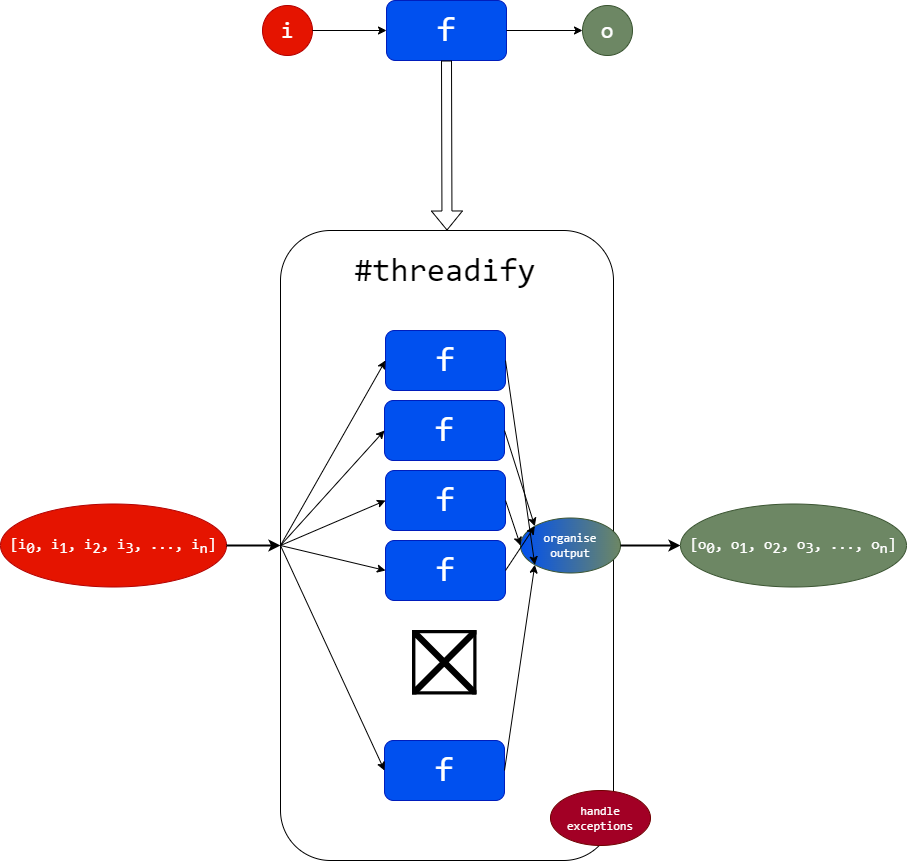

The diagram above was exported from draw.io. Its source (the exported page's mxGraphModel, read from the mxfile embedded in the PNG):
<mxGraphModel dx="2383" dy="825" grid="1" gridSize="10" guides="1" tooltips="1" connect="1" arrows="1" fold="1" page="1" pageScale="1" pageWidth="827" pageHeight="1169" math="0" shadow="0">
  <root>
    <mxCell id="0" />
    <mxCell id="1" parent="0" />
    <mxCell id="2VLnSF0OwdZgOoo4mHuo-1" value="&lt;font style=&quot;font-size: 34px;&quot; face=&quot;Consolas&quot;&gt;f&lt;/font&gt;" style="rounded=1;whiteSpace=wrap;html=1;fillColor=#0050ef;fontColor=#ffffff;strokeColor=#001DBC;" parent="1" vertex="1">
      <mxGeometry x="356" y="100" width="120" height="60" as="geometry" />
    </mxCell>
    <mxCell id="2VLnSF0OwdZgOoo4mHuo-2" value="&lt;font style=&quot;font-size: 23px;&quot;&gt;i&lt;/font&gt;" style="ellipse;whiteSpace=wrap;html=1;aspect=fixed;fontFamily=Consolas;fillColor=#e51400;fontColor=#ffffff;strokeColor=#B20000;" parent="1" vertex="1">
      <mxGeometry x="232" y="105" width="50" height="50" as="geometry" />
    </mxCell>
    <mxCell id="2VLnSF0OwdZgOoo4mHuo-3" value="" style="endArrow=classic;html=1;rounded=0;exitX=1;exitY=0.5;exitDx=0;exitDy=0;entryX=0;entryY=0.5;entryDx=0;entryDy=0;" parent="1" source="2VLnSF0OwdZgOoo4mHuo-2" target="2VLnSF0OwdZgOoo4mHuo-1" edge="1">
      <mxGeometry width="50" height="50" relative="1" as="geometry">
        <mxPoint x="392" y="420" as="sourcePoint" />
        <mxPoint x="442" y="370" as="targetPoint" />
      </mxGeometry>
    </mxCell>
    <mxCell id="2VLnSF0OwdZgOoo4mHuo-4" value="" style="endArrow=classic;html=1;rounded=0;exitX=1;exitY=0.5;exitDx=0;exitDy=0;entryX=0;entryY=0.5;entryDx=0;entryDy=0;" parent="1" source="2VLnSF0OwdZgOoo4mHuo-1" target="2VLnSF0OwdZgOoo4mHuo-5" edge="1">
      <mxGeometry width="50" height="50" relative="1" as="geometry">
        <mxPoint x="292" y="140" as="sourcePoint" />
        <mxPoint x="552" y="130" as="targetPoint" />
      </mxGeometry>
    </mxCell>
    <mxCell id="2VLnSF0OwdZgOoo4mHuo-5" value="&lt;font style=&quot;font-size: 23px;&quot;&gt;o&lt;/font&gt;" style="ellipse;whiteSpace=wrap;html=1;aspect=fixed;fontFamily=Consolas;fillColor=#6d8764;fontColor=#ffffff;strokeColor=#3A5431;" parent="1" vertex="1">
      <mxGeometry x="552" y="105" width="50" height="50" as="geometry" />
    </mxCell>
    <mxCell id="2VLnSF0OwdZgOoo4mHuo-7" value="" style="shape=flexArrow;endArrow=classic;html=1;rounded=0;exitX=0.5;exitY=1;exitDx=0;exitDy=0;entryX=0.5;entryY=0;entryDx=0;entryDy=0;sourcePerimeterSpacing=0;targetPerimeterSpacing=0;" parent="1" source="2VLnSF0OwdZgOoo4mHuo-1" target="2VLnSF0OwdZgOoo4mHuo-8" edge="1">
      <mxGeometry width="50" height="50" relative="1" as="geometry">
        <mxPoint x="400" y="270" as="sourcePoint" />
        <mxPoint x="414" y="330" as="targetPoint" />
      </mxGeometry>
    </mxCell>
    <mxCell id="2VLnSF0OwdZgOoo4mHuo-8" value="" style="rounded=1;whiteSpace=wrap;html=1;" parent="1" vertex="1">
      <mxGeometry x="250" y="330" width="333" height="630" as="geometry" />
    </mxCell>
    <mxCell id="2VLnSF0OwdZgOoo4mHuo-9" value="&lt;font face=&quot;Consolas&quot;&gt;&lt;span style=&quot;font-size: 33px;&quot;&gt;#threadify&lt;/span&gt;&lt;/font&gt;" style="text;html=1;strokeColor=none;fillColor=none;align=center;verticalAlign=middle;whiteSpace=wrap;rounded=0;" parent="1" vertex="1">
      <mxGeometry x="250" y="330" width="330" height="80" as="geometry" />
    </mxCell>
    <mxCell id="_gmDKqszK5r5kLd_yYHz-1" value="&lt;span style=&quot;font-size: 15px;&quot;&gt;[i&lt;sub style=&quot;font-size: 15px;&quot;&gt;0&lt;/sub&gt;, i&lt;sub style=&quot;font-size: 15px;&quot;&gt;1&lt;/sub&gt;, i&lt;sub style=&quot;font-size: 15px;&quot;&gt;2&lt;/sub&gt;, i&lt;sub style=&quot;font-size: 15px;&quot;&gt;3&lt;/sub&gt;, ..., i&lt;sub style=&quot;font-size: 15px;&quot;&gt;n&lt;/sub&gt;]&lt;/span&gt;" style="ellipse;whiteSpace=wrap;html=1;fontFamily=Consolas;fontSize=15;fillColor=#e51400;fontColor=#ffffff;strokeColor=#B20000;" parent="1" vertex="1">
      <mxGeometry x="-30" y="603.5" width="226" height="83" as="geometry" />
    </mxCell>
    <mxCell id="_gmDKqszK5r5kLd_yYHz-2" value="" style="endArrow=classic;html=1;rounded=0;entryX=0;entryY=0.5;entryDx=0;entryDy=0;exitX=1;exitY=0.5;exitDx=0;exitDy=0;strokeWidth=2;" parent="1" source="_gmDKqszK5r5kLd_yYHz-1" target="2VLnSF0OwdZgOoo4mHuo-8" edge="1">
      <mxGeometry width="50" height="50" relative="1" as="geometry">
        <mxPoint x="120" y="770" as="sourcePoint" />
        <mxPoint x="170" y="720" as="targetPoint" />
      </mxGeometry>
    </mxCell>
    <mxCell id="_gmDKqszK5r5kLd_yYHz-10" style="edgeStyle=orthogonalEdgeStyle;rounded=0;orthogonalLoop=1;jettySize=auto;html=1;exitX=1;exitY=0;exitDx=0;exitDy=0;entryX=1;entryY=0;entryDx=0;entryDy=0;" parent="1" edge="1">
      <mxGeometry relative="1" as="geometry">
        <mxPoint x="62.67766952967236" y="757.3223304703279" as="sourcePoint" />
        <mxPoint x="62.67766952967236" y="757.3223304703279" as="targetPoint" />
      </mxGeometry>
    </mxCell>
    <mxCell id="_gmDKqszK5r5kLd_yYHz-16" value="&lt;font style=&quot;font-size: 34px;&quot; face=&quot;Consolas&quot;&gt;f&lt;/font&gt;" style="rounded=1;whiteSpace=wrap;html=1;fillColor=#0050ef;fontColor=#ffffff;strokeColor=#001DBC;" parent="1" vertex="1">
      <mxGeometry x="355" y="430" width="120" height="60" as="geometry" />
    </mxCell>
    <mxCell id="_gmDKqszK5r5kLd_yYHz-17" value="&lt;font style=&quot;font-size: 34px;&quot; face=&quot;Consolas&quot;&gt;f&lt;/font&gt;" style="rounded=1;whiteSpace=wrap;html=1;fillColor=#0050ef;fontColor=#ffffff;strokeColor=#001DBC;" parent="1" vertex="1">
      <mxGeometry x="354" y="500" width="120" height="60" as="geometry" />
    </mxCell>
    <mxCell id="_gmDKqszK5r5kLd_yYHz-18" value="&lt;font style=&quot;font-size: 34px;&quot; face=&quot;Consolas&quot;&gt;f&lt;/font&gt;" style="rounded=1;whiteSpace=wrap;html=1;fillColor=#0050ef;fontColor=#ffffff;strokeColor=#001DBC;" parent="1" vertex="1">
      <mxGeometry x="355" y="570" width="120" height="60" as="geometry" />
    </mxCell>
    <mxCell id="_gmDKqszK5r5kLd_yYHz-19" value="&lt;font style=&quot;font-size: 34px;&quot; face=&quot;Consolas&quot;&gt;f&lt;/font&gt;" style="rounded=1;whiteSpace=wrap;html=1;fillColor=#0050ef;fontColor=#ffffff;strokeColor=#001DBC;" parent="1" vertex="1">
      <mxGeometry x="355" y="640" width="120" height="60" as="geometry" />
    </mxCell>
    <mxCell id="_gmDKqszK5r5kLd_yYHz-21" value="&lt;font style=&quot;font-size: 34px;&quot; face=&quot;Consolas&quot;&gt;f&lt;/font&gt;" style="rounded=1;whiteSpace=wrap;html=1;fillColor=#0050ef;fontColor=#ffffff;strokeColor=#001DBC;" parent="1" vertex="1">
      <mxGeometry x="354" y="840" width="120" height="60" as="geometry" />
    </mxCell>
    <mxCell id="_gmDKqszK5r5kLd_yYHz-22" value="" style="shape=image;html=1;verticalAlign=top;verticalLabelPosition=bottom;labelBackgroundColor=#ffffff;imageAspect=0;aspect=fixed;image=https://cdn1.iconfinder.com/data/icons/ionicons-sharp-vol-1/512/ellipsis-horizontal-sharp-128.png;rotation=90;imageBackground=default;" parent="1" vertex="1">
      <mxGeometry x="381" y="730" width="64.5" height="64.5" as="geometry" />
    </mxCell>
    <mxCell id="_gmDKqszK5r5kLd_yYHz-23" value="" style="endArrow=classic;html=1;rounded=0;exitX=0;exitY=0.5;exitDx=0;exitDy=0;entryX=0;entryY=0.5;entryDx=0;entryDy=0;" parent="1" source="2VLnSF0OwdZgOoo4mHuo-8" target="_gmDKqszK5r5kLd_yYHz-16" edge="1">
      <mxGeometry width="50" height="50" relative="1" as="geometry">
        <mxPoint x="280" y="650" as="sourcePoint" />
        <mxPoint x="330" y="600" as="targetPoint" />
      </mxGeometry>
    </mxCell>
    <mxCell id="_gmDKqszK5r5kLd_yYHz-26" value="" style="endArrow=classic;html=1;rounded=0;exitX=0;exitY=0.5;exitDx=0;exitDy=0;entryX=0;entryY=0.5;entryDx=0;entryDy=0;" parent="1" source="2VLnSF0OwdZgOoo4mHuo-8" target="_gmDKqszK5r5kLd_yYHz-17" edge="1">
      <mxGeometry width="50" height="50" relative="1" as="geometry">
        <mxPoint x="240" y="650" as="sourcePoint" />
        <mxPoint x="290" y="600" as="targetPoint" />
      </mxGeometry>
    </mxCell>
    <mxCell id="_gmDKqszK5r5kLd_yYHz-27" value="" style="endArrow=classic;html=1;rounded=0;exitX=0;exitY=0.5;exitDx=0;exitDy=0;entryX=0;entryY=0.5;entryDx=0;entryDy=0;" parent="1" source="2VLnSF0OwdZgOoo4mHuo-8" target="_gmDKqszK5r5kLd_yYHz-18" edge="1">
      <mxGeometry width="50" height="50" relative="1" as="geometry">
        <mxPoint x="240" y="650" as="sourcePoint" />
        <mxPoint x="290" y="600" as="targetPoint" />
      </mxGeometry>
    </mxCell>
    <mxCell id="_gmDKqszK5r5kLd_yYHz-28" value="" style="endArrow=classic;html=1;rounded=0;exitX=0;exitY=0.5;exitDx=0;exitDy=0;entryX=0;entryY=0.5;entryDx=0;entryDy=0;" parent="1" source="2VLnSF0OwdZgOoo4mHuo-8" target="_gmDKqszK5r5kLd_yYHz-19" edge="1">
      <mxGeometry width="50" height="50" relative="1" as="geometry">
        <mxPoint x="300" y="665" as="sourcePoint" />
        <mxPoint x="375" y="480" as="targetPoint" />
      </mxGeometry>
    </mxCell>
    <mxCell id="_gmDKqszK5r5kLd_yYHz-29" value="" style="endArrow=classic;html=1;rounded=0;exitX=0;exitY=0.5;exitDx=0;exitDy=0;entryX=0;entryY=0.5;entryDx=0;entryDy=0;" parent="1" source="2VLnSF0OwdZgOoo4mHuo-8" target="_gmDKqszK5r5kLd_yYHz-21" edge="1">
      <mxGeometry width="50" height="50" relative="1" as="geometry">
        <mxPoint x="310" y="675" as="sourcePoint" />
        <mxPoint x="385" y="490" as="targetPoint" />
      </mxGeometry>
    </mxCell>
    <mxCell id="_gmDKqszK5r5kLd_yYHz-30" value="&lt;font style=&quot;font-size: 12px;&quot; face=&quot;Consolas&quot;&gt;organise&lt;br&gt;output&lt;br&gt;&lt;/font&gt;" style="ellipse;whiteSpace=wrap;html=1;fillColor=#0050ef;fontColor=#ffffff;strokeColor=#3A5431;gradientColor=#6d8764;gradientDirection=east;" parent="1" vertex="1">
      <mxGeometry x="490" y="617.5" width="100" height="55" as="geometry" />
    </mxCell>
    <mxCell id="_gmDKqszK5r5kLd_yYHz-32" value="" style="endArrow=classic;html=1;rounded=0;exitX=1;exitY=0.5;exitDx=0;exitDy=0;entryX=0;entryY=1;entryDx=0;entryDy=0;" parent="1" source="_gmDKqszK5r5kLd_yYHz-16" target="_gmDKqszK5r5kLd_yYHz-30" edge="1">
      <mxGeometry width="50" height="50" relative="1" as="geometry">
        <mxPoint x="240" y="640" as="sourcePoint" />
        <mxPoint x="290" y="590" as="targetPoint" />
      </mxGeometry>
    </mxCell>
    <mxCell id="_gmDKqszK5r5kLd_yYHz-33" value="" style="endArrow=classic;html=1;rounded=0;exitX=1;exitY=0.5;exitDx=0;exitDy=0;entryX=0;entryY=0;entryDx=0;entryDy=0;" parent="1" source="_gmDKqszK5r5kLd_yYHz-17" target="_gmDKqszK5r5kLd_yYHz-30" edge="1">
      <mxGeometry width="50" height="50" relative="1" as="geometry">
        <mxPoint x="510" y="550" as="sourcePoint" />
        <mxPoint x="560" y="500" as="targetPoint" />
      </mxGeometry>
    </mxCell>
    <mxCell id="_gmDKqszK5r5kLd_yYHz-34" value="" style="endArrow=classic;html=1;rounded=0;exitX=1;exitY=0.5;exitDx=0;exitDy=0;entryX=0;entryY=0.5;entryDx=0;entryDy=0;" parent="1" source="_gmDKqszK5r5kLd_yYHz-18" target="_gmDKqszK5r5kLd_yYHz-30" edge="1">
      <mxGeometry width="50" height="50" relative="1" as="geometry">
        <mxPoint x="480" y="650" as="sourcePoint" />
        <mxPoint x="530" y="600" as="targetPoint" />
      </mxGeometry>
    </mxCell>
    <mxCell id="_gmDKqszK5r5kLd_yYHz-35" value="" style="endArrow=classic;html=1;rounded=0;exitX=1;exitY=0.5;exitDx=0;exitDy=0;entryX=0;entryY=0;entryDx=0;entryDy=0;" parent="1" source="_gmDKqszK5r5kLd_yYHz-19" target="_gmDKqszK5r5kLd_yYHz-30" edge="1">
      <mxGeometry width="50" height="50" relative="1" as="geometry">
        <mxPoint x="600" y="610" as="sourcePoint" />
        <mxPoint x="650" y="560" as="targetPoint" />
      </mxGeometry>
    </mxCell>
    <mxCell id="_gmDKqszK5r5kLd_yYHz-37" value="" style="endArrow=classic;html=1;rounded=0;exitX=1;exitY=0.5;exitDx=0;exitDy=0;entryX=0;entryY=1;entryDx=0;entryDy=0;" parent="1" source="_gmDKqszK5r5kLd_yYHz-21" target="_gmDKqszK5r5kLd_yYHz-30" edge="1">
      <mxGeometry width="50" height="50" relative="1" as="geometry">
        <mxPoint x="510" y="850" as="sourcePoint" />
        <mxPoint x="560" y="800" as="targetPoint" />
      </mxGeometry>
    </mxCell>
    <mxCell id="_gmDKqszK5r5kLd_yYHz-38" value="" style="endArrow=classic;html=1;rounded=0;strokeWidth=2;" parent="1" source="_gmDKqszK5r5kLd_yYHz-30" target="_gmDKqszK5r5kLd_yYHz-39" edge="1">
      <mxGeometry width="50" height="50" relative="1" as="geometry">
        <mxPoint x="620" y="670" as="sourcePoint" />
        <mxPoint x="630" y="645" as="targetPoint" />
      </mxGeometry>
    </mxCell>
    <mxCell id="_gmDKqszK5r5kLd_yYHz-39" value="&lt;span style=&quot;font-size: 15px;&quot;&gt;[o&lt;sub style=&quot;font-size: 15px;&quot;&gt;0&lt;/sub&gt;, o&lt;sub style=&quot;font-size: 15px;&quot;&gt;1&lt;/sub&gt;, o&lt;sub style=&quot;font-size: 15px;&quot;&gt;2&lt;/sub&gt;, o&lt;sub style=&quot;font-size: 15px;&quot;&gt;3&lt;/sub&gt;, ..., o&lt;sub style=&quot;font-size: 15px;&quot;&gt;n&lt;/sub&gt;]&lt;/span&gt;" style="ellipse;whiteSpace=wrap;html=1;fontFamily=Consolas;fontSize=15;fillColor=#6d8764;fontColor=#ffffff;strokeColor=#3A5431;" parent="1" vertex="1">
      <mxGeometry x="650" y="603.5" width="226" height="83" as="geometry" />
    </mxCell>
    <mxCell id="2" value="&lt;font style=&quot;font-size: 12px;&quot; face=&quot;Consolas&quot;&gt;handle exceptions&lt;br&gt;&lt;/font&gt;" style="ellipse;whiteSpace=wrap;html=1;fillColor=#a20025;fontColor=#ffffff;strokeColor=#6F0000;gradientDirection=east;" vertex="1" parent="1">
      <mxGeometry x="520" y="890" width="100" height="55" as="geometry" />
    </mxCell>
  </root>
</mxGraphModel>